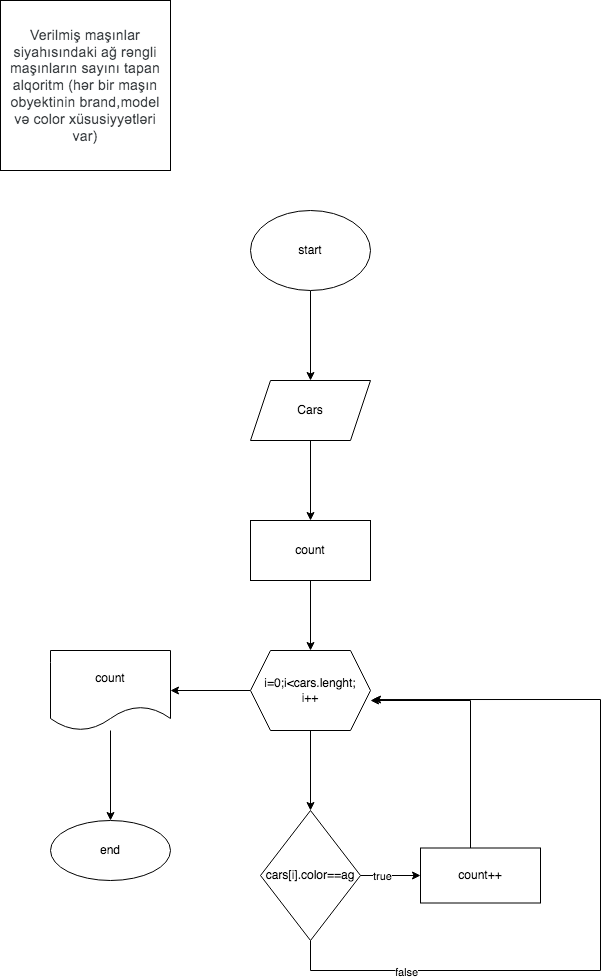

The diagram above was exported from draw.io. Its source (the exported page's mxGraphModel, read from the mxfile embedded in the PNG):
<mxGraphModel dx="1186" dy="739" grid="1" gridSize="10" guides="1" tooltips="1" connect="1" arrows="1" fold="1" page="1" pageScale="1" pageWidth="850" pageHeight="1100" math="0" shadow="0">
  <root>
    <mxCell id="0" />
    <mxCell id="1" parent="0" />
    <mxCell id="xGHVruVkXR9NdrrFAXlq-1" value="&lt;span style=&quot;color: rgb(60, 64, 67); font-family: Roboto, Arial, sans-serif; font-size: 14px; letter-spacing: 0.2px; text-align: start;&quot;&gt;Verilmiş maşınlar siyahısındaki ağ rəngli maşınların sayını tapan alqoritm (hər bir maşın obyektinin brand,model və color xüsusiyyətləri var)&lt;/span&gt;" style="whiteSpace=wrap;html=1;aspect=fixed;" vertex="1" parent="1">
      <mxGeometry x="110" y="130" width="170" height="170" as="geometry" />
    </mxCell>
    <mxCell id="xGHVruVkXR9NdrrFAXlq-4" value="" style="edgeStyle=orthogonalEdgeStyle;rounded=0;orthogonalLoop=1;jettySize=auto;html=1;" edge="1" parent="1" source="xGHVruVkXR9NdrrFAXlq-2" target="xGHVruVkXR9NdrrFAXlq-3">
      <mxGeometry relative="1" as="geometry" />
    </mxCell>
    <mxCell id="xGHVruVkXR9NdrrFAXlq-2" value="start" style="ellipse;whiteSpace=wrap;html=1;" vertex="1" parent="1">
      <mxGeometry x="360" y="340" width="120" height="80" as="geometry" />
    </mxCell>
    <mxCell id="xGHVruVkXR9NdrrFAXlq-6" value="" style="edgeStyle=orthogonalEdgeStyle;rounded=0;orthogonalLoop=1;jettySize=auto;html=1;" edge="1" parent="1" source="xGHVruVkXR9NdrrFAXlq-3" target="xGHVruVkXR9NdrrFAXlq-5">
      <mxGeometry relative="1" as="geometry" />
    </mxCell>
    <mxCell id="xGHVruVkXR9NdrrFAXlq-3" value="Cars" style="shape=parallelogram;perimeter=parallelogramPerimeter;whiteSpace=wrap;html=1;fixedSize=1;" vertex="1" parent="1">
      <mxGeometry x="360" y="510" width="120" height="60" as="geometry" />
    </mxCell>
    <mxCell id="xGHVruVkXR9NdrrFAXlq-8" value="" style="edgeStyle=orthogonalEdgeStyle;rounded=0;orthogonalLoop=1;jettySize=auto;html=1;" edge="1" parent="1" source="xGHVruVkXR9NdrrFAXlq-5" target="xGHVruVkXR9NdrrFAXlq-7">
      <mxGeometry relative="1" as="geometry" />
    </mxCell>
    <mxCell id="xGHVruVkXR9NdrrFAXlq-5" value="count" style="whiteSpace=wrap;html=1;" vertex="1" parent="1">
      <mxGeometry x="360" y="650" width="120" height="60" as="geometry" />
    </mxCell>
    <mxCell id="xGHVruVkXR9NdrrFAXlq-10" value="" style="edgeStyle=orthogonalEdgeStyle;rounded=0;orthogonalLoop=1;jettySize=auto;html=1;" edge="1" parent="1" source="xGHVruVkXR9NdrrFAXlq-7" target="xGHVruVkXR9NdrrFAXlq-9">
      <mxGeometry relative="1" as="geometry" />
    </mxCell>
    <mxCell id="xGHVruVkXR9NdrrFAXlq-18" value="" style="edgeStyle=orthogonalEdgeStyle;rounded=0;orthogonalLoop=1;jettySize=auto;html=1;" edge="1" parent="1" source="xGHVruVkXR9NdrrFAXlq-7" target="xGHVruVkXR9NdrrFAXlq-17">
      <mxGeometry relative="1" as="geometry" />
    </mxCell>
    <mxCell id="xGHVruVkXR9NdrrFAXlq-7" value="i=0;i&amp;lt;cars.lenght;&lt;br&gt;i++" style="shape=hexagon;perimeter=hexagonPerimeter2;whiteSpace=wrap;html=1;fixedSize=1;" vertex="1" parent="1">
      <mxGeometry x="360" y="780" width="120" height="80" as="geometry" />
    </mxCell>
    <mxCell id="xGHVruVkXR9NdrrFAXlq-12" value="" style="edgeStyle=orthogonalEdgeStyle;rounded=0;orthogonalLoop=1;jettySize=auto;html=1;" edge="1" parent="1" source="xGHVruVkXR9NdrrFAXlq-9" target="xGHVruVkXR9NdrrFAXlq-11">
      <mxGeometry relative="1" as="geometry" />
    </mxCell>
    <mxCell id="xGHVruVkXR9NdrrFAXlq-16" value="true" style="edgeLabel;html=1;align=center;verticalAlign=middle;resizable=0;points=[];" vertex="1" connectable="0" parent="xGHVruVkXR9NdrrFAXlq-12">
      <mxGeometry x="-0.3" relative="1" as="geometry">
        <mxPoint as="offset" />
      </mxGeometry>
    </mxCell>
    <mxCell id="xGHVruVkXR9NdrrFAXlq-14" style="edgeStyle=orthogonalEdgeStyle;rounded=0;orthogonalLoop=1;jettySize=auto;html=1;entryX=1.017;entryY=0.613;entryDx=0;entryDy=0;entryPerimeter=0;" edge="1" parent="1" source="xGHVruVkXR9NdrrFAXlq-9" target="xGHVruVkXR9NdrrFAXlq-7">
      <mxGeometry relative="1" as="geometry">
        <Array as="points">
          <mxPoint x="420" y="1100" />
          <mxPoint x="710" y="1100" />
          <mxPoint x="710" y="829" />
        </Array>
      </mxGeometry>
    </mxCell>
    <mxCell id="xGHVruVkXR9NdrrFAXlq-15" value="false" style="edgeLabel;html=1;align=center;verticalAlign=middle;resizable=0;points=[];" vertex="1" connectable="0" parent="xGHVruVkXR9NdrrFAXlq-14">
      <mxGeometry x="-0.6947" y="-1" relative="1" as="geometry">
        <mxPoint as="offset" />
      </mxGeometry>
    </mxCell>
    <mxCell id="xGHVruVkXR9NdrrFAXlq-9" value="cars[i].color==ag" style="rhombus;whiteSpace=wrap;html=1;" vertex="1" parent="1">
      <mxGeometry x="370" y="940" width="100" height="130" as="geometry" />
    </mxCell>
    <mxCell id="xGHVruVkXR9NdrrFAXlq-13" style="edgeStyle=orthogonalEdgeStyle;rounded=0;orthogonalLoop=1;jettySize=auto;html=1;entryX=1;entryY=0.625;entryDx=0;entryDy=0;entryPerimeter=0;" edge="1" parent="1" source="xGHVruVkXR9NdrrFAXlq-11" target="xGHVruVkXR9NdrrFAXlq-7">
      <mxGeometry relative="1" as="geometry">
        <Array as="points">
          <mxPoint x="580" y="830" />
        </Array>
      </mxGeometry>
    </mxCell>
    <mxCell id="xGHVruVkXR9NdrrFAXlq-11" value="count++" style="whiteSpace=wrap;html=1;" vertex="1" parent="1">
      <mxGeometry x="530" y="977.5" width="120" height="55" as="geometry" />
    </mxCell>
    <mxCell id="xGHVruVkXR9NdrrFAXlq-20" value="" style="edgeStyle=orthogonalEdgeStyle;rounded=0;orthogonalLoop=1;jettySize=auto;html=1;" edge="1" parent="1" source="xGHVruVkXR9NdrrFAXlq-17" target="xGHVruVkXR9NdrrFAXlq-19">
      <mxGeometry relative="1" as="geometry" />
    </mxCell>
    <mxCell id="xGHVruVkXR9NdrrFAXlq-17" value="count" style="shape=document;whiteSpace=wrap;html=1;boundedLbl=1;" vertex="1" parent="1">
      <mxGeometry x="160" y="780" width="120" height="80" as="geometry" />
    </mxCell>
    <mxCell id="xGHVruVkXR9NdrrFAXlq-19" value="end" style="ellipse;whiteSpace=wrap;html=1;" vertex="1" parent="1">
      <mxGeometry x="160" y="950" width="120" height="60" as="geometry" />
    </mxCell>
  </root>
</mxGraphModel>